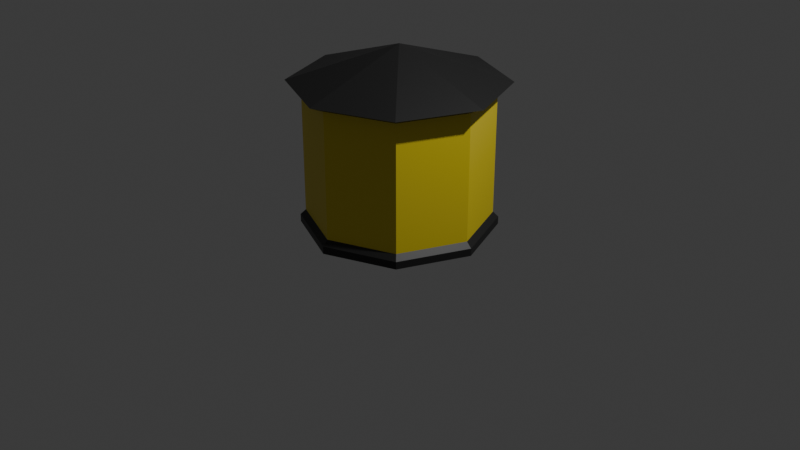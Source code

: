 # Source: round_kiosk.blend  (saved by Blender 4.3.34; exported with 4.5.12 LTS)
import bpy
from mathutils import Matrix  # noqa: F401  (used for matrix-valued properties, if any)

bpy.ops.wm.read_factory_settings(use_empty=True)
scene = bpy.context.scene
scene.name = 'Scene'

# ---- collections
col_collection = bpy.data.collections.new('Collection'); scene.collection.children.link(col_collection)

# ---- materials (node trees are filled in below, after node groups)
mat_kiosk_black = bpy.data.materials.new('kiosk_black')
mat_kiosk_wood = bpy.data.materials.new('kiosk_wood')

# ---- material node trees
mat_kiosk_black.use_nodes = True; mat_kiosk_black.node_tree.nodes.clear()
_N = mat_kiosk_black.node_tree.nodes; _L = mat_kiosk_black.node_tree.links
n0 = _N.new('ShaderNodeBsdfPrincipled'); n0.name = 'Principled BSDF'; n0.location = (10, 300)
n0.inputs[0].default_value = (0.01516, 0.01516, 0.01516, 1.0)
n1 = _N.new('ShaderNodeOutputMaterial'); n1.name = 'Material Output'; n1.location = (300, 300)
_L.new(n0.outputs[0], n1.inputs[0])
n1.is_active_output = True
mat_kiosk_wood.use_nodes = True; mat_kiosk_wood.node_tree.nodes.clear()
_N = mat_kiosk_wood.node_tree.nodes; _L = mat_kiosk_wood.node_tree.links
n0 = _N.new('ShaderNodeBsdfPrincipled'); n0.name = 'Principled BSDF'; n0.location = (10, 300)
n0.inputs[0].default_value = (0.8001, 0.6393, 0.03152, 1.0)
n1 = _N.new('ShaderNodeOutputMaterial'); n1.name = 'Material Output'; n1.location = (300, 300)
_L.new(n0.outputs[0], n1.inputs[0])
n1.is_active_output = True

# ---- world
world_world = bpy.data.worlds.new('World'); scene.world = world_world
world_world.use_nodes = True; world_world.node_tree.nodes.clear()
_N = world_world.node_tree.nodes; _L = world_world.node_tree.links
n0 = _N.new('ShaderNodeOutputWorld'); n0.name = 'World Output'; n0.location = (300, 300)
n1 = _N.new('ShaderNodeBackground'); n1.name = 'Background'; n1.location = (10, 300)
n1.inputs[0].default_value = (0.05088, 0.05088, 0.05088, 1.0)
_L.new(n1.outputs[0], n0.inputs[0])
n0.is_active_output = True
world_world.color = (0.05088, 0.05088, 0.05088)
world_world.sun_shadow_jitter_overblur = 0.0

# ---- cameras
cam_camera = bpy.data.cameras.new('Camera')
cam_camera.clip_end = 100.0
cam_camera.ortho_scale = 7.314

# ---- lights
light_light = bpy.data.lights.new('Light', 'POINT')
light_light.energy = 1000.0
light_light.shadow_soft_size = 0.1

# ---- meshes
me_cylinder_001 = bpy.data.meshes.new('Cylinder.001')
me_cylinder_001.from_pydata([(0.0, 1.0, -0.03936), (0.0, 1.0, 0.03936), (0.7071, 0.7071, -0.03936), (0.7071, 0.7071, 0.03936), (1.0, 0.0, -0.03936), (1.0, 0.0, 0.03936), (0.7071, -0.7071, -0.03936), (0.7071, -0.7071, 0.03936), (0.0, -1.0, -0.03936), (0.0, -1.0, 0.03936), (-0.7071, -0.7071, -0.03936), (-0.7071, -0.7071, 0.03936), (-1.0, 0.0, -0.03936), (-1.0, 0.0, 0.03936), (-0.7071, 0.7071, -0.03936), (-0.7071, 0.7071, 0.03936), (0.6675, 0.6675, 0.09403), (4.563e-10, 0.9439, 0.09403), (0.9439, 0.0, 0.09403), (0.6675, -0.6675, 0.09403), (4.563e-10, -0.9439, 0.09403), (-0.6675, -0.6675, 0.09403), (-0.9439, 0.0, 0.09403), (-0.6675, 0.6675, 0.09403), (0.6675, 0.6675, 1.396), (4.563e-10, 0.9439, 1.396), (0.9439, 0.0, 1.396), (0.6675, -0.6675, 1.396), (4.563e-10, -0.9439, 1.396), (-0.6675, -0.6675, 1.396), (-0.9439, 0.0, 1.396), (-0.6675, 0.6675, 1.396), (0.7773, 0.7773, 1.466), (-6.951e-10, 1.099, 1.466), (1.099, 2.845e-09, 1.466), (0.7773, -0.7773, 1.466), (-6.951e-10, -1.099, 1.466), (-0.7773, -0.7773, 1.466), (-1.099, 2.845e-09, 1.466), (-0.7773, 0.7773, 1.466), (3.725e-09, 0.0, 1.837)], [], [(0, 1, 3, 2), (2, 3, 5, 4), (4, 5, 7, 6), (6, 7, 9, 8), (8, 9, 11, 10), (10, 11, 13, 12), (11, 9, 20, 21), (12, 13, 15, 14), (14, 15, 1, 0), (0, 2, 4, 6, 8, 10, 12, 14), (18, 16, 24, 26), (1, 15, 23, 17), (3, 1, 17, 16), (7, 5, 18, 19), (13, 11, 21, 22), (9, 7, 19, 20), (15, 13, 22, 23), (5, 3, 16, 18), (25, 31, 39, 33), (23, 22, 30, 31), (21, 20, 28, 29), (19, 18, 26, 27), (16, 17, 25, 24), (17, 23, 31, 25), (22, 21, 29, 30), (20, 19, 27, 28), (32, 33, 40), (30, 29, 37, 38), (28, 27, 35, 36), (26, 24, 32, 34), (31, 30, 38, 39), (29, 28, 36, 37), (27, 26, 34, 35), (24, 25, 33, 32), (33, 39, 40), (38, 37, 40), (36, 35, 40), (34, 32, 40), (39, 38, 40), (37, 36, 40), (35, 34, 40)])
me_cylinder_001.polygons.foreach_set('material_index', [0, 0, 0, 0, 0, 0, 0, 0, 0, 0, 1, 0, 0, 0, 0, 0, 0, 0, 0, 1, 1, 1, 1, 1, 1, 1, 0, 0, 0, 0, 0, 0, 0, 0, 0, 0, 0, 0, 0, 0, 0])
_uv = me_cylinder_001.uv_layers.new(name='UVMap')
_uv.uv.foreach_set('vector', [1.0, 0.5, 1.0, 1.0, 0.875, 1.0, 0.875, 0.5, 0.875, 0.5, 0.875, 1.0, 0.75, 1.0, 0.75, 0.5, 0.75, 0.5, 0.75, 1.0, 0.625, 1.0, 0.625, 0.5, 0.625, 0.5, 0.625, 1.0, 0.5, 1.0, 0.5, 0.5, 0.5, 0.5, 0.5, 1.0, 0.375, 1.0, 0.375, 0.5, 0.375, 0.5, 0.375, 1.0, 0.25, 1.0, 0.25, 0.5, 0.375, 1.0, 0.5, 1.0, 0.5, 1.0, 0.375, 1.0, 0.25, 0.5, 0.25, 1.0, 0.125, 1.0, 0.125, 0.5, 0.125, 0.5, 0.125, 1.0, 0.0, 1.0, 0.0, 0.5, 0.75, 0.49, 0.9197, 0.4197, 0.99, 0.25, 0.9197, 0.08029, 0.75, 0.01, 0.5803, 0.08029, 0.51, 0.25, 0.5803, 0.4197, 0.6204, 0.175, 0.7446, 0.175, 0.758, 0.825, 0.6329, 0.825, 0.0, 1.0, 0.125, 1.0, 0.125, 1.0, 0.0, 1.0, 0.875, 1.0, 1.0, 1.0, 1.0, 1.0, 0.875, 1.0, 0.625, 1.0, 0.75, 1.0, 0.75, 1.0, 0.625, 1.0, 0.25, 1.0, 0.375, 1.0, 0.375, 1.0, 0.25, 1.0, 0.5, 1.0, 0.625, 1.0, 0.625, 1.0, 0.5, 1.0, 0.125, 1.0, 0.25, 1.0, 0.25, 1.0, 0.125, 1.0, 0.75, 1.0, 0.875, 1.0, 0.875, 1.0, 0.75, 1.0, 0.0, 1.0, 0.125, 1.0, 0.125, 1.0, 0.0, 1.0, 0.003192, 0.175, 0.1324, 0.175, 0.1199, 0.825, -0.001172, 0.825, 0.2575, 0.175, 0.3791, 0.175, 0.3727, 0.825, 0.2442, 0.825, 0.4993, 0.175, 0.6204, 0.175, 0.6329, 0.825, 0.5036, 0.825, 0.7446, 0.175, 0.8731, 0.175, 0.8795, 0.825, 0.758, 0.825, 0.8731, 0.175, 1.004, 0.175, 0.9997, 0.825, 0.8795, 0.825, 0.1324, 0.175, 0.2575, 0.175, 0.2442, 0.825, 0.1199, 0.825, 0.3791, 0.175, 0.4993, 0.175, 0.5036, 0.825, 0.3727, 0.825, 0.875, 1.0, 1.0, 1.0, 0.875, 1.0, 0.25, 1.0, 0.375, 1.0, 0.375, 1.0, 0.25, 1.0, 0.5, 1.0, 0.625, 1.0, 0.625, 1.0, 0.5, 1.0, 0.75, 1.0, 0.875, 1.0, 0.875, 1.0, 0.75, 1.0, 0.125, 1.0, 0.25, 1.0, 0.25, 1.0, 0.125, 1.0, 0.375, 1.0, 0.5, 1.0, 0.5, 1.0, 0.375, 1.0, 0.625, 1.0, 0.75, 1.0, 0.75, 1.0, 0.625, 1.0, 0.875, 1.0, 1.0, 1.0, 1.0, 1.0, 0.875, 1.0, 0.0, 1.0, 0.125, 1.0, 0.0, 1.0, 0.25, 1.0, 0.375, 1.0, 0.25, 1.0, 0.5, 1.0, 0.625, 1.0, 0.5, 1.0, 0.75, 1.0, 0.875, 1.0, 0.75, 1.0, 0.125, 1.0, 0.25, 1.0, 0.125, 1.0, 0.375, 1.0, 0.5, 1.0, 0.375, 1.0, 0.625, 1.0, 0.75, 1.0, 0.625, 1.0])
me_cylinder_001.materials.append(mat_kiosk_black)
me_cylinder_001.materials.append(mat_kiosk_wood)
me_cylinder_001.update()
me_cylinder_001.normals_split_custom_set([tuple(v) for v in zip(*[iter([0.3827, 0.9239, 0.0, 0.3827, 0.9239, 0.0, 0.3827, 0.9239, 0.0, 0.3827, 0.9239, 0.0, 0.9239, 0.3827, 0.0, 0.9239, 0.3827, 0.0, 0.9239, 0.3827, 0.0, 0.9239, 0.3827, 0.0, 0.9239, -0.3827, 0.0, 0.9239, -0.3827, 0.0, 0.9239, -0.3827, 0.0, 0.9239, -0.3827, 0.0, 0.3827, -0.9239, 0.0, 0.3827, -0.9239, 0.0, 0.3827, -0.9239, 0.0, 0.3827, -0.9239, 0.0, -0.3827, -0.9239, 0.0, -0.3827, -0.9239, 0.0, -0.3827, -0.9239, 0.0, -0.3827, -0.9239, 0.0, -0.9239, -0.3827, 0.0, -0.9239, -0.3827, 0.0, -0.9239, -0.3827, 0.0, -0.9239, -0.3827, 0.0, -0.2777, -0.6705, 0.6879, -0.2777, -0.6705, 0.6879, -0.2777, -0.6705, 0.6879, -0.2777, -0.6705, 0.6879, -0.9239, 0.3827, 0.0, -0.9239, 0.3827, 0.0, -0.9239, 0.3827, 0.0, -0.9239, 0.3827, 0.0, -0.3827, 0.9239, 0.0, -0.3827, 0.9239, 0.0, -0.3827, 0.9239, 0.0, -0.3827, 0.9239, 0.0, 0.0, 0.0, -1.0, 0.0, 0.0, -1.0, 0.0, 0.0, -1.0, 0.0, 0.0, -1.0, 0.0, 0.0, -1.0, 0.0, 0.0, -1.0, 0.0, 0.0, -1.0, 0.0, 0.0, -1.0, 0.9239, 0.3827, 0.0, 0.9239, 0.3827, 0.0, 0.9239, 0.3827, 0.0, 0.9239, 0.3827, 0.0, -0.2777, 0.6705, 0.6879, -0.2777, 0.6705, 0.6879, -0.2777, 0.6705, 0.6879, -0.2777, 0.6705, 0.6879, 0.2777, 0.6705, 0.6879, 0.2777, 0.6705, 0.6879, 0.2777, 0.6705, 0.6879, 0.2777, 0.6705, 0.6879, 0.6705, -0.2777, 0.6879, 0.6705, -0.2777, 0.6879, 0.6705, -0.2777, 0.6879, 0.6705, -0.2777, 0.6879, -0.6705, -0.2777, 0.6879, -0.6705, -0.2777, 0.6879, -0.6705, -0.2777, 0.6879, -0.6705, -0.2777, 0.6879, 0.2777, -0.6705, 0.6879, 0.2777, -0.6705, 0.6879, 0.2777, -0.6705, 0.6879, 0.2777, -0.6705, 0.6879, -0.6705, 0.2777, 0.6879, -0.6705, 0.2777, 0.6879, -0.6705, 0.2777, 0.6879, -0.6705, 0.2777, 0.6879, 0.6705, 0.2777, 0.6879, 0.6705, 0.2777, 0.6879, 0.6705, 0.2777, 0.6879, 0.6705, 0.2777, 0.6879, -0.169, 0.4079, -0.8972, -0.169, 0.4079, -0.8972, -0.169, 0.4079, -0.8972, -0.169, 0.4079, -0.8972, -0.9239, 0.3827, 0.0, -0.9239, 0.3827, 0.0, -0.9239, 0.3827, 0.0, -0.9239, 0.3827, 0.0, -0.3827, -0.9239, 0.0, -0.3827, -0.9239, 0.0, -0.3827, -0.9239, 0.0, -0.3827, -0.9239, 0.0, 0.9239, -0.3827, 0.0, 0.9239, -0.3827, 0.0, 0.9239, -0.3827, 0.0, 0.9239, -0.3827, 0.0, 0.3827, 0.9239, 0.0, 0.3827, 0.9239, 0.0, 0.3827, 0.9239, 0.0, 0.3827, 0.9239, 0.0, -0.3827, 0.9239, 0.0, -0.3827, 0.9239, 0.0, -0.3827, 0.9239, 0.0, -0.3827, 0.9239, 0.0, -0.9239, -0.3827, 0.0, -0.9239, -0.3827, 0.0, -0.9239, -0.3827, 0.0, -0.9239, -0.3827, 0.0, 0.3827, -0.9239, 0.0, 0.3827, -0.9239, 0.0, 0.3827, -0.9239, 0.0, 0.3827, -0.9239, 0.0, 0.1392, 0.336, 0.9315, 0.1392, 0.336, 0.9315, 0.1392, 0.336, 0.9315, -0.4079, -0.169, -0.8972, -0.4079, -0.169, -0.8972, -0.4079, -0.169, -0.8972, -0.4079, -0.169, -0.8972, 0.169, -0.4079, -0.8972, 0.169, -0.4079, -0.8972, 0.169, -0.4079, -0.8972, 0.169, -0.4079, -0.8972, 0.4079, 0.169, -0.8972, 0.4079, 0.169, -0.8972, 0.4079, 0.169, -0.8972, 0.4079, 0.169, -0.8972, -0.4079, 0.169, -0.8972, -0.4079, 0.169, -0.8972, -0.4079, 0.169, -0.8972, -0.4079, 0.169, -0.8972, -0.169, -0.4079, -0.8972, -0.169, -0.4079, -0.8972, -0.169, -0.4079, -0.8972, -0.169, -0.4079, -0.8972, 0.4079, -0.169, -0.8972, 0.4079, -0.169, -0.8972, 0.4079, -0.169, -0.8972, 0.4079, -0.169, -0.8972, 0.169, 0.4079, -0.8972, 0.169, 0.4079, -0.8972, 0.169, 0.4079, -0.8972, 0.169, 0.4079, -0.8972, -0.1392, 0.336, 0.9315, -0.1392, 0.336, 0.9315, -0.1392, 0.336, 0.9315, -0.336, -0.1392, 0.9315, -0.336, -0.1392, 0.9315, -0.336, -0.1392, 0.9315, 0.1392, -0.336, 0.9315, 0.1392, -0.336, 0.9315, 0.1392, -0.336, 0.9315, 0.336, 0.1392, 0.9315, 0.336, 0.1392, 0.9315, 0.336, 0.1392, 0.9315, -0.336, 0.1392, 0.9315, -0.336, 0.1392, 0.9315, -0.336, 0.1392, 0.9315, -0.1392, -0.336, 0.9315, -0.1392, -0.336, 0.9315, -0.1392, -0.336, 0.9315, 0.336, -0.1392, 0.9315, 0.336, -0.1392, 0.9315, 0.336, -0.1392, 0.9315])] * 3)])

# ---- objects
ob_light = bpy.data.objects.new('Light', light_light)
ob_camera = bpy.data.objects.new('Camera', cam_camera)
ob_round_kiosk = bpy.data.objects.new('round_kiosk', me_cylinder_001)

# ---- transforms, parenting, visibility, modifiers, constraints
ob_light.location = (4.076, 1.005, 5.904)
ob_light.rotation_euler = (0.6503, 0.05522, 1.866)
ob_light.lock_rotations_4d = False
ob_light.empty_display_type = 'ARROWS'
ob_light.color = (0.0, 0.0, 0.0, 0.0)
ob_light.lineart.crease_threshold = 0.0
ob_camera.location = (7.359, -6.926, 4.958)
ob_camera.rotation_euler = (1.109, 0.0, 0.8149)
ob_camera.lock_rotations_4d = False
ob_camera.empty_display_type = 'ARROWS'
ob_camera.color = (0.0, 0.0, 0.0, 0.0)
ob_camera.display_type = 'WIRE'
ob_camera.lineart.crease_threshold = 0.0
ob_round_kiosk.location = (0.0, 0.0, 0.0)

# ---- collection membership
col_collection.objects.link(ob_light)
col_collection.objects.link(ob_camera)
col_collection.objects.link(ob_round_kiosk)

# ---- scene / render settings (as saved in the file)
scene.camera = ob_camera
scene.frame_start = 1; scene.frame_end = 250; scene.frame_set(1)
scene.render.engine = 'BLENDER_EEVEE_NEXT'
bpy.context.view_layer.update()
